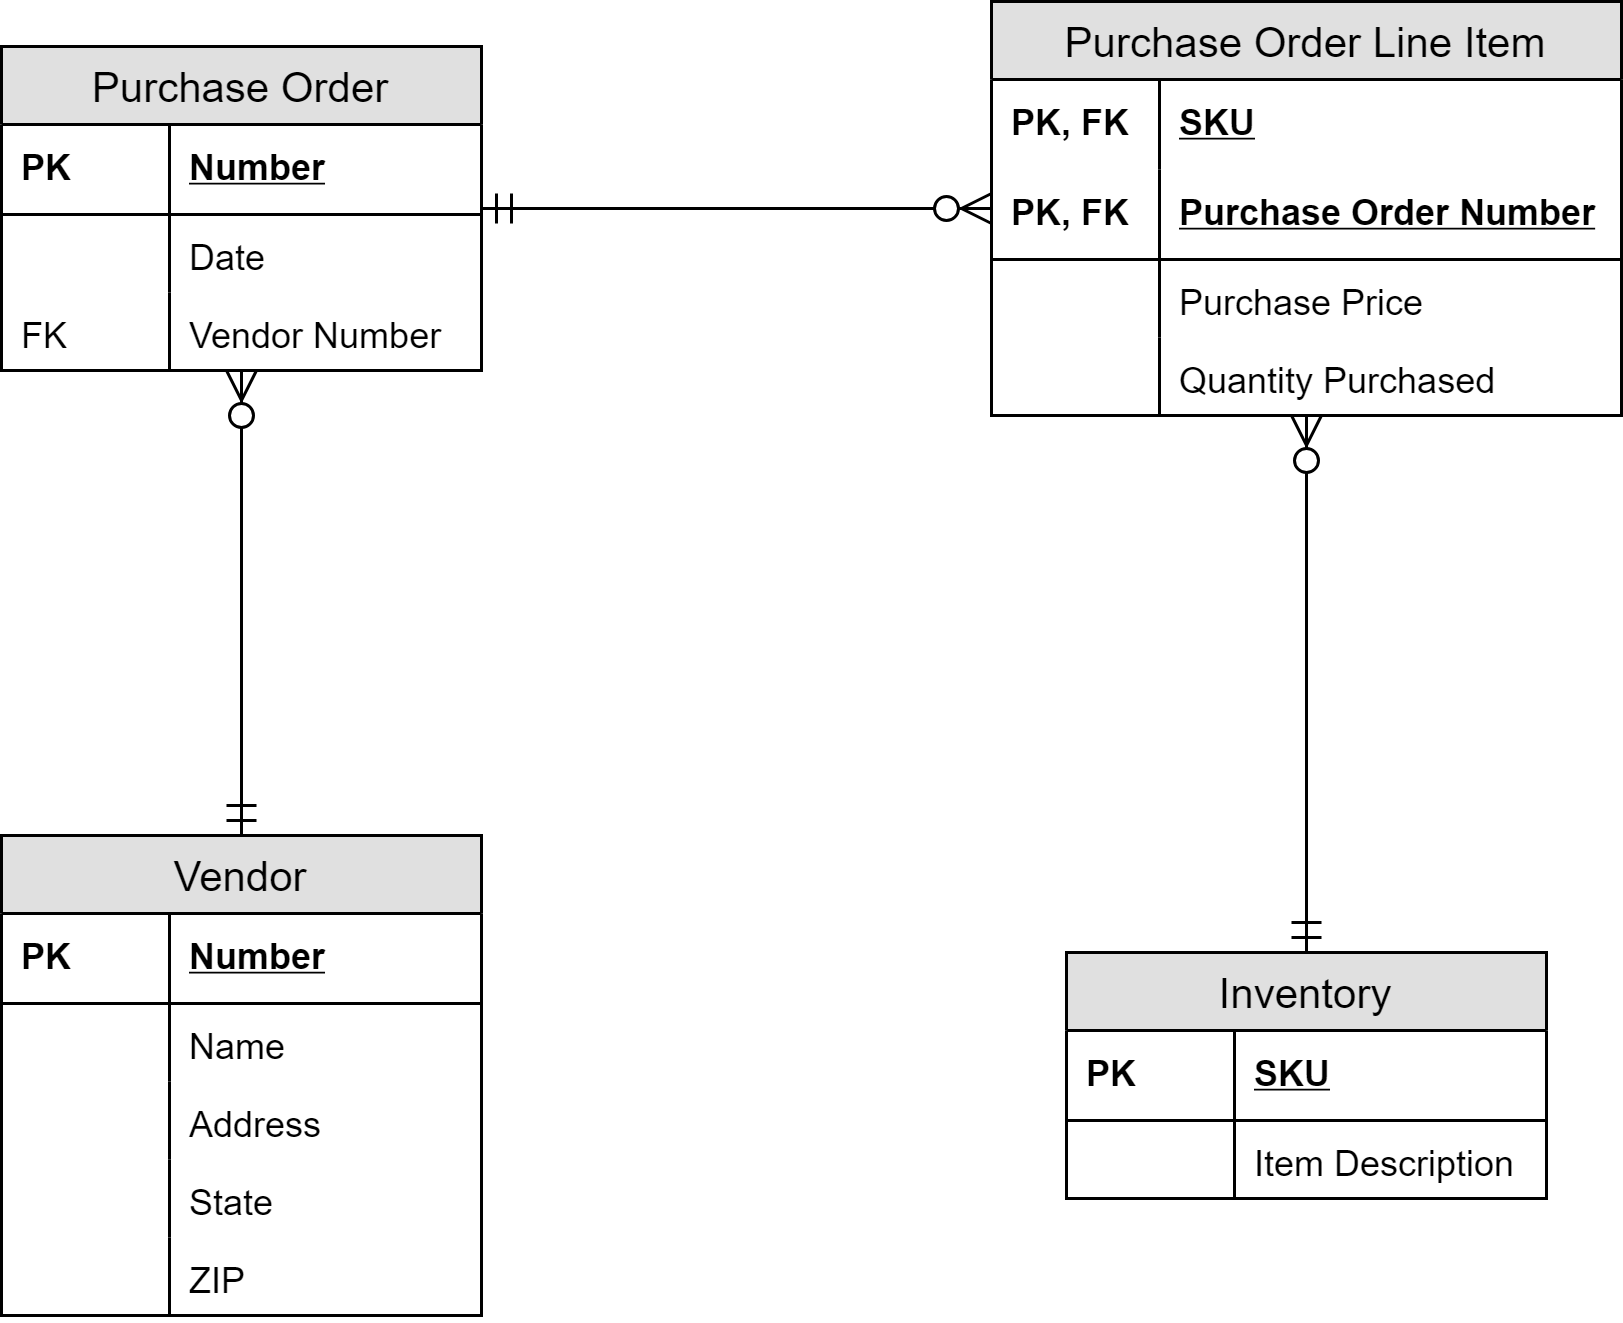

The diagram above was exported from draw.io. Its source (the exported page's mxGraphModel, read from the mxfile embedded in the PNG):
<mxGraphModel dx="1394" dy="757" grid="1" gridSize="10" guides="1" tooltips="1" connect="1" arrows="1" fold="1" page="1" pageScale="1" pageWidth="850" pageHeight="1100" background="#ffffff" math="0" shadow="0">
  <root>
    <mxCell id="0" />
    <mxCell id="1" parent="0" />
    <mxCell id="2" value="Purchase Order Line Item" style="swimlane;fontStyle=0;childLayout=stackLayout;horizontal=1;startSize=26;fillColor=#e0e0e0;horizontalStack=0;resizeParent=1;resizeParentMax=0;resizeLast=0;collapsible=1;marginBottom=0;swimlaneFillColor=#ffffff;align=center;fontSize=14;" vertex="1" parent="1">
      <mxGeometry x="490" y="186" width="210" height="138" as="geometry" />
    </mxCell>
    <mxCell id="3" value="SKU" style="shape=partialRectangle;top=0;left=0;right=0;bottom=0;align=left;verticalAlign=middle;fillColor=none;spacingLeft=60;spacingRight=4;overflow=hidden;rotatable=0;points=[[0,0.5],[1,0.5]];portConstraint=eastwest;dropTarget=0;fontStyle=5;fontSize=12;" vertex="1" parent="2">
      <mxGeometry y="26" width="210" height="30" as="geometry" />
    </mxCell>
    <mxCell id="4" value="PK, FK" style="shape=partialRectangle;fontStyle=1;top=0;left=0;bottom=0;fillColor=none;align=left;verticalAlign=middle;spacingLeft=4;spacingRight=4;overflow=hidden;rotatable=0;points=[];portConstraint=eastwest;part=1;fontSize=12;" vertex="1" connectable="0" parent="3">
      <mxGeometry width="56" height="30" as="geometry" />
    </mxCell>
    <mxCell id="5" value="Purchase Order Number" style="shape=partialRectangle;top=0;left=0;right=0;bottom=1;align=left;verticalAlign=middle;fillColor=none;spacingLeft=60;spacingRight=4;overflow=hidden;rotatable=0;points=[[0,0.5],[1,0.5]];portConstraint=eastwest;dropTarget=0;fontStyle=5;fontSize=12;" vertex="1" parent="2">
      <mxGeometry y="56" width="210" height="30" as="geometry" />
    </mxCell>
    <mxCell id="6" value="PK, FK" style="shape=partialRectangle;fontStyle=1;top=0;left=0;bottom=0;fillColor=none;align=left;verticalAlign=middle;spacingLeft=4;spacingRight=4;overflow=hidden;rotatable=0;points=[];portConstraint=eastwest;part=1;fontSize=12;" vertex="1" connectable="0" parent="5">
      <mxGeometry width="56" height="30" as="geometry" />
    </mxCell>
    <mxCell id="7" value="Purchase Price" style="shape=partialRectangle;top=0;left=0;right=0;bottom=0;align=left;verticalAlign=top;fillColor=none;spacingLeft=60;spacingRight=4;overflow=hidden;rotatable=0;points=[[0,0.5],[1,0.5]];portConstraint=eastwest;dropTarget=0;fontSize=12;" vertex="1" parent="2">
      <mxGeometry y="86" width="210" height="26" as="geometry" />
    </mxCell>
    <mxCell id="8" value="" style="shape=partialRectangle;top=0;left=0;bottom=0;fillColor=none;align=left;verticalAlign=top;spacingLeft=4;spacingRight=4;overflow=hidden;rotatable=0;points=[];portConstraint=eastwest;part=1;fontSize=12;" vertex="1" connectable="0" parent="7">
      <mxGeometry width="56" height="26" as="geometry" />
    </mxCell>
    <mxCell id="9" value="Quantity Purchased" style="shape=partialRectangle;top=0;left=0;right=0;bottom=0;align=left;verticalAlign=top;fillColor=none;spacingLeft=60;spacingRight=4;overflow=hidden;rotatable=0;points=[[0,0.5],[1,0.5]];portConstraint=eastwest;dropTarget=0;fontSize=12;" vertex="1" parent="2">
      <mxGeometry y="112" width="210" height="26" as="geometry" />
    </mxCell>
    <mxCell id="10" value="" style="shape=partialRectangle;top=0;left=0;bottom=0;fillColor=none;align=left;verticalAlign=top;spacingLeft=4;spacingRight=4;overflow=hidden;rotatable=0;points=[];portConstraint=eastwest;part=1;fontSize=12;" vertex="1" connectable="0" parent="9">
      <mxGeometry width="56" height="26" as="geometry" />
    </mxCell>
    <mxCell id="11" style="edgeStyle=orthogonalEdgeStyle;rounded=0;orthogonalLoop=1;jettySize=auto;html=1;startArrow=ERmandOne;startFill=0;startSize=8;endArrow=ERzeroToMany;endFill=1;endSize=8;" edge="1" source="12" target="30" parent="1">
      <mxGeometry relative="1" as="geometry" />
    </mxCell>
    <mxCell id="12" value="Vendor" style="swimlane;fontStyle=0;childLayout=stackLayout;horizontal=1;startSize=26;fillColor=#e0e0e0;horizontalStack=0;resizeParent=1;resizeParentMax=0;resizeLast=0;collapsible=1;marginBottom=0;swimlaneFillColor=#ffffff;align=center;fontSize=14;" vertex="1" parent="1">
      <mxGeometry x="160" y="464" width="160" height="160" as="geometry" />
    </mxCell>
    <mxCell id="13" value="Number" style="shape=partialRectangle;top=0;left=0;right=0;bottom=1;align=left;verticalAlign=middle;fillColor=none;spacingLeft=60;spacingRight=4;overflow=hidden;rotatable=0;points=[[0,0.5],[1,0.5]];portConstraint=eastwest;dropTarget=0;fontStyle=5;fontSize=12;" vertex="1" parent="12">
      <mxGeometry y="26" width="160" height="30" as="geometry" />
    </mxCell>
    <mxCell id="14" value="PK" style="shape=partialRectangle;fontStyle=1;top=0;left=0;bottom=0;fillColor=none;align=left;verticalAlign=middle;spacingLeft=4;spacingRight=4;overflow=hidden;rotatable=0;points=[];portConstraint=eastwest;part=1;fontSize=12;" vertex="1" connectable="0" parent="13">
      <mxGeometry width="56" height="30" as="geometry" />
    </mxCell>
    <mxCell id="15" value="Name" style="shape=partialRectangle;top=0;left=0;right=0;bottom=0;align=left;verticalAlign=top;fillColor=none;spacingLeft=60;spacingRight=4;overflow=hidden;rotatable=0;points=[[0,0.5],[1,0.5]];portConstraint=eastwest;dropTarget=0;fontSize=12;" vertex="1" parent="12">
      <mxGeometry y="56" width="160" height="26" as="geometry" />
    </mxCell>
    <mxCell id="16" value="" style="shape=partialRectangle;top=0;left=0;bottom=0;fillColor=none;align=left;verticalAlign=top;spacingLeft=4;spacingRight=4;overflow=hidden;rotatable=0;points=[];portConstraint=eastwest;part=1;fontSize=12;" vertex="1" connectable="0" parent="15">
      <mxGeometry width="56" height="26" as="geometry" />
    </mxCell>
    <mxCell id="17" value="Address" style="shape=partialRectangle;top=0;left=0;right=0;bottom=0;align=left;verticalAlign=top;fillColor=none;spacingLeft=60;spacingRight=4;overflow=hidden;rotatable=0;points=[[0,0.5],[1,0.5]];portConstraint=eastwest;dropTarget=0;fontSize=12;" vertex="1" parent="12">
      <mxGeometry y="82" width="160" height="26" as="geometry" />
    </mxCell>
    <mxCell id="18" value="" style="shape=partialRectangle;top=0;left=0;bottom=0;fillColor=none;align=left;verticalAlign=top;spacingLeft=4;spacingRight=4;overflow=hidden;rotatable=0;points=[];portConstraint=eastwest;part=1;fontSize=12;" vertex="1" connectable="0" parent="17">
      <mxGeometry width="56" height="26" as="geometry" />
    </mxCell>
    <mxCell id="19" value="State" style="shape=partialRectangle;top=0;left=0;right=0;bottom=0;align=left;verticalAlign=top;fillColor=none;spacingLeft=60;spacingRight=4;overflow=hidden;rotatable=0;points=[[0,0.5],[1,0.5]];portConstraint=eastwest;dropTarget=0;fontSize=12;" vertex="1" parent="12">
      <mxGeometry y="108" width="160" height="26" as="geometry" />
    </mxCell>
    <mxCell id="20" value="" style="shape=partialRectangle;top=0;left=0;bottom=0;fillColor=none;align=left;verticalAlign=top;spacingLeft=4;spacingRight=4;overflow=hidden;rotatable=0;points=[];portConstraint=eastwest;part=1;fontSize=12;" vertex="1" connectable="0" parent="19">
      <mxGeometry width="56" height="26" as="geometry" />
    </mxCell>
    <mxCell id="21" value="ZIP" style="shape=partialRectangle;top=0;left=0;right=0;bottom=0;align=left;verticalAlign=top;fillColor=none;spacingLeft=60;spacingRight=4;overflow=hidden;rotatable=0;points=[[0,0.5],[1,0.5]];portConstraint=eastwest;dropTarget=0;fontSize=12;" vertex="1" parent="12">
      <mxGeometry y="134" width="160" height="26" as="geometry" />
    </mxCell>
    <mxCell id="22" value="" style="shape=partialRectangle;top=0;left=0;bottom=0;fillColor=none;align=left;verticalAlign=top;spacingLeft=4;spacingRight=4;overflow=hidden;rotatable=0;points=[];portConstraint=eastwest;part=1;fontSize=12;" vertex="1" connectable="0" parent="21">
      <mxGeometry width="56" height="26" as="geometry" />
    </mxCell>
    <mxCell id="23" style="edgeStyle=orthogonalEdgeStyle;rounded=0;orthogonalLoop=1;jettySize=auto;html=1;startArrow=ERmandOne;startFill=0;startSize=8;endArrow=ERzeroToMany;endFill=1;endSize=8;" edge="1" source="24" target="2" parent="1">
      <mxGeometry relative="1" as="geometry" />
    </mxCell>
    <mxCell id="24" value="Inventory" style="swimlane;fontStyle=0;childLayout=stackLayout;horizontal=1;startSize=26;fillColor=#e0e0e0;horizontalStack=0;resizeParent=1;resizeParentMax=0;resizeLast=0;collapsible=1;marginBottom=0;swimlaneFillColor=#ffffff;align=center;fontSize=14;" vertex="1" parent="1">
      <mxGeometry x="515" y="503" width="160" height="82" as="geometry" />
    </mxCell>
    <mxCell id="25" value="SKU" style="shape=partialRectangle;top=0;left=0;right=0;bottom=1;align=left;verticalAlign=middle;fillColor=none;spacingLeft=60;spacingRight=4;overflow=hidden;rotatable=0;points=[[0,0.5],[1,0.5]];portConstraint=eastwest;dropTarget=0;fontStyle=5;fontSize=12;" vertex="1" parent="24">
      <mxGeometry y="26" width="160" height="30" as="geometry" />
    </mxCell>
    <mxCell id="26" value="PK" style="shape=partialRectangle;fontStyle=1;top=0;left=0;bottom=0;fillColor=none;align=left;verticalAlign=middle;spacingLeft=4;spacingRight=4;overflow=hidden;rotatable=0;points=[];portConstraint=eastwest;part=1;fontSize=12;" vertex="1" connectable="0" parent="25">
      <mxGeometry width="56" height="30" as="geometry" />
    </mxCell>
    <mxCell id="27" value="Item Description" style="shape=partialRectangle;top=0;left=0;right=0;bottom=0;align=left;verticalAlign=top;fillColor=none;spacingLeft=60;spacingRight=4;overflow=hidden;rotatable=0;points=[[0,0.5],[1,0.5]];portConstraint=eastwest;dropTarget=0;fontSize=12;" vertex="1" parent="24">
      <mxGeometry y="56" width="160" height="26" as="geometry" />
    </mxCell>
    <mxCell id="28" value="" style="shape=partialRectangle;top=0;left=0;bottom=0;fillColor=none;align=left;verticalAlign=top;spacingLeft=4;spacingRight=4;overflow=hidden;rotatable=0;points=[];portConstraint=eastwest;part=1;fontSize=12;" vertex="1" connectable="0" parent="27">
      <mxGeometry width="56" height="26" as="geometry" />
    </mxCell>
    <mxCell id="29" style="edgeStyle=orthogonalEdgeStyle;rounded=0;orthogonalLoop=1;jettySize=auto;html=1;endSize=8;startSize=8;startArrow=ERmandOne;startFill=0;endArrow=ERzeroToMany;endFill=1;" edge="1" source="30" target="2" parent="1">
      <mxGeometry relative="1" as="geometry" />
    </mxCell>
    <mxCell id="30" value="Purchase Order" style="swimlane;fontStyle=0;childLayout=stackLayout;horizontal=1;startSize=26;fillColor=#e0e0e0;horizontalStack=0;resizeParent=1;resizeParentMax=0;resizeLast=0;collapsible=1;marginBottom=0;swimlaneFillColor=#ffffff;align=center;fontSize=14;" vertex="1" parent="1">
      <mxGeometry x="160" y="201" width="160" height="108" as="geometry" />
    </mxCell>
    <mxCell id="31" value="Number" style="shape=partialRectangle;top=0;left=0;right=0;bottom=1;align=left;verticalAlign=middle;fillColor=none;spacingLeft=60;spacingRight=4;overflow=hidden;rotatable=0;points=[[0,0.5],[1,0.5]];portConstraint=eastwest;dropTarget=0;fontStyle=5;fontSize=12;" vertex="1" parent="30">
      <mxGeometry y="26" width="160" height="30" as="geometry" />
    </mxCell>
    <mxCell id="32" value="PK" style="shape=partialRectangle;fontStyle=1;top=0;left=0;bottom=0;fillColor=none;align=left;verticalAlign=middle;spacingLeft=4;spacingRight=4;overflow=hidden;rotatable=0;points=[];portConstraint=eastwest;part=1;fontSize=12;" vertex="1" connectable="0" parent="31">
      <mxGeometry width="56" height="30" as="geometry" />
    </mxCell>
    <mxCell id="33" value="Date" style="shape=partialRectangle;top=0;left=0;right=0;bottom=0;align=left;verticalAlign=top;fillColor=none;spacingLeft=60;spacingRight=4;overflow=hidden;rotatable=0;points=[[0,0.5],[1,0.5]];portConstraint=eastwest;dropTarget=0;fontSize=12;" vertex="1" parent="30">
      <mxGeometry y="56" width="160" height="26" as="geometry" />
    </mxCell>
    <mxCell id="34" value="" style="shape=partialRectangle;top=0;left=0;bottom=0;fillColor=none;align=left;verticalAlign=top;spacingLeft=4;spacingRight=4;overflow=hidden;rotatable=0;points=[];portConstraint=eastwest;part=1;fontSize=12;" vertex="1" connectable="0" parent="33">
      <mxGeometry width="56" height="26" as="geometry" />
    </mxCell>
    <mxCell id="35" value="Vendor Number" style="shape=partialRectangle;top=0;left=0;right=0;bottom=0;align=left;verticalAlign=top;fillColor=none;spacingLeft=60;spacingRight=4;overflow=hidden;rotatable=0;points=[[0,0.5],[1,0.5]];portConstraint=eastwest;dropTarget=0;fontSize=12;" vertex="1" parent="30">
      <mxGeometry y="82" width="160" height="26" as="geometry" />
    </mxCell>
    <mxCell id="36" value="FK" style="shape=partialRectangle;top=0;left=0;bottom=0;fillColor=none;align=left;verticalAlign=top;spacingLeft=4;spacingRight=4;overflow=hidden;rotatable=0;points=[];portConstraint=eastwest;part=1;fontSize=12;" vertex="1" connectable="0" parent="35">
      <mxGeometry width="56" height="26" as="geometry" />
    </mxCell>
  </root>
</mxGraphModel>